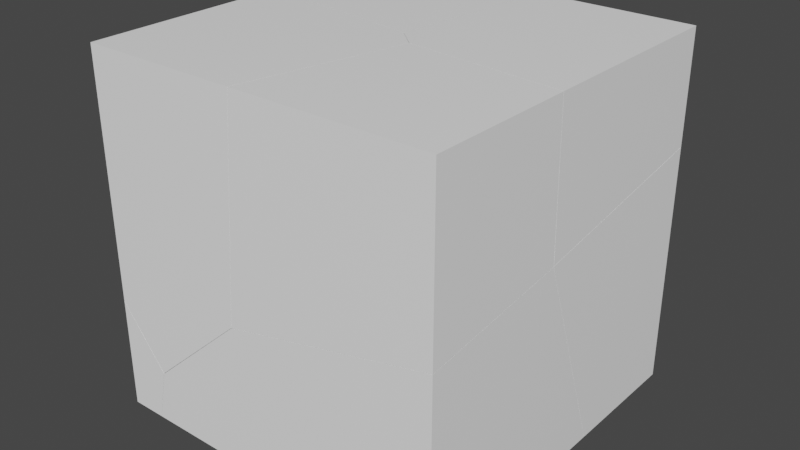 # Source: BrokenCube.blend  (saved by Blender 2.82.7; exported with 4.5.12 LTS)
import bpy
from mathutils import Matrix  # noqa: F401  (used for matrix-valued properties, if any)

bpy.ops.wm.read_factory_settings(use_empty=True)
scene = bpy.context.scene
scene.name = 'Scene'

# ---- collections
col_collection = bpy.data.collections.new('Collection'); scene.collection.children.link(col_collection)

# ---- materials (node trees are filled in below, after node groups)
mat_material = bpy.data.materials.new('Material')
mat_material.alpha_threshold = 0.0
mat_material.use_transparent_shadow = False
mat_material.line_color = (0.0, 0.0, 0.0, 1.0)

# ---- material node trees
mat_material.use_nodes = True; mat_material.node_tree.nodes.clear()
_N = mat_material.node_tree.nodes; _L = mat_material.node_tree.links
n0 = _N.new('ShaderNodeOutputMaterial'); n0.name = 'Material Output'; n0.location = (300, 300)
n1 = _N.new('ShaderNodeBsdfPrincipled'); n1.name = 'Principled BSDF'; n1.location = (10, 300)
n1.distribution = 'GGX'
n1.subsurface_method = 'BURLEY'
n1.inputs[0].default_value = (1.0, 1.0, 1.0, 1.0)
n1.inputs[2].default_value = 0.4
n1.inputs[3].default_value = 1.45
n1.inputs[27].default_value = (0.0, 0.0, 0.0, 1.0)
n1.inputs[28].default_value = 1.0
_L.new(n1.outputs[0], n0.inputs[0])
n0.is_active_output = True

# ---- world
world_world = bpy.data.worlds.new('World'); scene.world = world_world
world_world.use_nodes = True; world_world.node_tree.nodes.clear()
_N = world_world.node_tree.nodes; _L = world_world.node_tree.links
n0 = _N.new('ShaderNodeOutputWorld'); n0.name = 'World Output'; n0.location = (300, 300)
n1 = _N.new('ShaderNodeBackground'); n1.name = 'Background'; n1.location = (10, 300)
n1.inputs[0].default_value = (0.05088, 0.05088, 0.05088, 1.0)
_L.new(n1.outputs[0], n0.inputs[0])
n0.is_active_output = True
world_world.color = (0.05088, 0.05088, 0.05088)
world_world.use_sun_shadow = False
world_world.sun_shadow_jitter_overblur = 0.0

# ---- meshes
me_cube_cell_008 = bpy.data.meshes.new('Cube_cell.008')
me_cube_cell_008.from_pydata([(0.66, 0.619, 0.3331), (-0.4108, 0.2225, -0.2078), (-0.4789, -0.2495, -0.2766), (-0.268, -0.4381, -0.3389), (-0.3275, 0.619, -0.04473), (-0.3258, 0.619, -0.03788), (-0.233, 0.619, 0.3331), (-0.2143, 0.619, -0.169), (0.66, 0.619, -0.2926), (-0.3378, -0.3555, 0.3331), (0.66, -0.5462, 0.3331), (-0.1636, -0.4656, 0.3331), (-0.2183, -0.4603, 0.3331), (-0.3223, -0.3692, 0.3331), (0.66, -0.526, -0.4793), (0.66, -0.5258, -0.4851), (-0.3275, 0.619, -0.04473), (-0.3258, 0.619, -0.03788), (-0.233, 0.619, 0.3331), (-0.2143, 0.619, -0.169), (0.66, 0.619, -0.2926), (-0.3378, -0.3555, 0.3331), (0.66, -0.5462, 0.3331), (-0.1636, -0.4656, 0.3331), (-0.2183, -0.4603, 0.3331), (-0.3223, -0.3692, 0.3331), (0.66, -0.526, -0.4793), (0.66, -0.5258, -0.4851)], [], [(0, 18, 9, 25, 24, 23, 22), (3, 13, 21, 2), (1, 3, 2), (26, 10, 11), (20, 19, 4, 17, 18, 0), (5, 16, 1, 2), (8, 27, 3, 1, 7), (27, 26, 11, 12, 3), (16, 7, 1), (12, 13, 3), (22, 14, 15, 20, 0), (21, 6, 5, 2)])
_k = set([(4, 17), (4, 19), (5, 6), (5, 16), (6, 21), (7, 8), (7, 16), (8, 27), (9, 18), (9, 25), (10, 11), (10, 26), (11, 12), (12, 13), (13, 21), (14, 15), (14, 22), (15, 20), (17, 18), (19, 20), (22, 23), (23, 24), (24, 25), (26, 27)])
me_cube_cell_008.attributes.new('sharp_edge', 'BOOLEAN', 'EDGE').data.foreach_set('value', [ (min(e.vertices), max(e.vertices)) in _k for e in me_cube_cell_008.edges])
_uv = me_cube_cell_008.uv_layers.new(name='UVMap')
_uv.uv.foreach_set('vector', [0.625, 0.5, 0.7366, 0.5, 0.7497, 0.6218, 0.7478, 0.6235, 0.7348, 0.6349, 0.728, 0.6356, 0.625, 0.6456, 0.0, 0.0, 0.9311, 0.0, 1.0, 0.07538, 1.0, 1.0, 0.0, 0.0, 1.0, 0.0, 1.0, 1.0, 0.007857, 0.007857, 0.9422, 0.05134, 0.9421, 0.9421, 0.5468, 0.5, 0.5622, 0.3907, 0.5778, 0.3766, 0.5786, 0.3768, 0.625, 0.3884, 0.625, 0.5, 0.05466, 0.05466, 0.1124, 0.0, 1.0, 0.0, 1.0, 1.0, 0.09597, 0.05397, 0.007408, 0.0, 1.0, 0.0, 1.0, 1.0, 0.1123, 0.1123, 0.007408, 0.007408, 0.007857, 0.0, 0.9421, 0.0, 1.0, 0.06967, 1.0, 1.0, 1.0, 0.8876, 0.1123, 0.0, 1.0, 0.0, 0.06967, 0.06967, 1.0, 0.06887, 1.0, 1.0, 0.625, 0.6456, 0.5234, 0.6431, 0.5227, 0.6431, 0.5468, 0.5, 0.625, 0.5, 0.07538, 0.07538, 0.08896, 0.05442, 1.0, 0.05466, 1.0, 1.0])
me_cube_cell_008.materials.append(mat_material)
me_cube_cell_008.use_remesh_fix_poles = True
me_cube_cell_008.use_remesh_preserve_attributes = False
me_cube_cell_008.use_mirror_vertex_groups = False
me_cube_cell_008.update()
me_cube_cell_009 = bpy.data.meshes.new('Cube_cell.009')
me_cube_cell_009.from_pydata([(0.8219, 0.647, -0.7956), (-0.2509, 0.2463, 0.6617), (-0.4961, -0.1768, 0.4639), (-0.8622, -0.5121, -0.4737), (-0.3179, -0.2211, 0.5926), (-0.1065, -0.4106, 0.531), (-0.1805, -0.6028, 0.1432), (0.8219, 0.647, 0.5765), (0.7482, 0.647, 0.587), (-0.0522, 0.647, 0.7), (-0.05424, 0.647, 0.6909), (-0.383, 0.647, -0.7956), (0.8219, -0.4933, 0.3677), (0.8219, -0.4848, 0.3438), (0.8219, -0.4981, 0.3846), (0.8219, -0.07852, -0.7956), (-0.8114, -0.3882, -0.7956), (-0.8476, -0.3951, -0.7956), (-0.4366, 0.534, -0.7956), (-0.8804, -0.4012, -0.7956), (0.8219, 0.647, 0.5765), (0.7482, 0.647, 0.587), (-0.0522, 0.647, 0.7), (-0.05424, 0.647, 0.6909), (-0.383, 0.647, -0.7956), (0.8219, -0.4933, 0.3677), (0.8219, -0.4848, 0.3438), (0.8219, -0.4981, 0.3846), (0.8219, -0.07852, -0.7956), (-0.8114, -0.3882, -0.7956), (-0.8476, -0.3951, -0.7956), (-0.4366, 0.534, -0.7956), (-0.8804, -0.4012, -0.7956)], [], [(0, 20, 14, 25, 26, 28), (5, 2, 3), (4, 1, 2), (5, 4, 2), (6, 3, 32, 30), (1, 21, 22), (3, 31, 32), (6, 5, 3), (23, 24, 31, 3, 2), (7, 21, 1, 4, 5, 27), (1, 22, 23, 2), (11, 10, 9, 8, 20, 0), (12, 27, 6), (28, 29, 17, 19, 18, 11, 0), (13, 12, 6, 30, 16), (16, 15, 13), (27, 5, 6)])
_k = set([(7, 21), (7, 27), (8, 9), (8, 20), (9, 10), (10, 11), (11, 18), (12, 13), (12, 27), (13, 15), (14, 20), (14, 25), (15, 16), (16, 30), (17, 19), (17, 29), (18, 19), (21, 22), (22, 23), (23, 24), (24, 31), (25, 26), (26, 28), (28, 29), (30, 32), (31, 32)])
me_cube_cell_009.attributes.new('sharp_edge', 'BOOLEAN', 'EDGE').data.foreach_set('value', [ (min(e.vertices), max(e.vertices)) in _k for e in me_cube_cell_009.edges])
_uv = me_cube_cell_009.uv_layers.new(name='UVMap')
_uv.uv.foreach_set('vector', [0.375, 0.5, 0.5465, 0.5, 0.5224, 0.6432, 0.5204, 0.6425, 0.5174, 0.6415, 0.375, 0.5907, 0.0, 0.0, 1.0, 0.0, 1.0, 1.0, 0.0, 0.0, 1.0, 0.0, 1.0, 1.0, 0.0, 0.0, 1.0, 0.0, 1.0, 1.0, 0.0, 0.0, 1.0, 0.0, 1.0, 0.8654, 0.9494, 0.9494, 0.0, 0.0, 0.8896, 0.0, 0.8886, 0.8886, 0.0, 0.0, 0.8655, 0.0, 0.8654, 0.8654, 0.0, 0.0, 1.0, 0.0, 1.0, 1.0, 0.9425, 0.0, 0.9666, 0.01691, 1.0, 0.1345, 1.0, 1.0, 0.0, 0.0, 0.9563, 0.9312, 0.8896, 0.8896, 0.0, 0.0, 1.0, 0.0, 1.0, 1.0, 0.003065, 0.003065, 0.0, 0.0, 0.8886, 0.0, 1.0, 0.05747, 1.0, 1.0, 0.375, 0.3494, 0.5608, 0.3905, 0.5619, 0.3907, 0.5478, 0.4908, 0.5465, 0.5, 0.375, 0.5, 1.0, 0.9521, 0.00284, 0.0, 1.0, 0.0, 0.375, 0.5907, 0.1708, 0.6294, 0.1663, 0.6303, 0.1622, 0.631, 0.2177, 0.5141, 0.2244, 0.5, 0.375, 0.5, 0.02873, 0.02873, 0.04791, 0.0, 1.0, 0.0, 1.0, 0.9494, 0.9591, 0.9591, 1.0, 0.9591, 0.06938, 0.02857, 1.0, 0.02873, 0.003065, 0.0, 1.0, 0.0, 1.0, 1.0])
me_cube_cell_009.materials.append(mat_material)
me_cube_cell_009.use_remesh_fix_poles = True
me_cube_cell_009.use_remesh_preserve_attributes = False
me_cube_cell_009.use_mirror_vertex_groups = False
me_cube_cell_009.update()
me_cube_cell_001 = bpy.data.meshes.new('Cube_cell.001')
me_cube_cell_001.from_pydata([(0.5956, -0.5204, 0.4689), (-0.407, 0.2281, -0.5913), (-0.3326, 0.4201, -0.2035), (-0.5852, -0.5204, -0.7317), (0.5956, -0.5204, -0.4663), (-0.489, -0.5204, 0.4689), (-0.2832, 0.3989, 0.4689), (-0.2853, 0.3896, 0.4689), (0.5956, 0.3126, 0.4689), (0.5956, 0.3321, -0.3516), (0.5956, 0.3126, 0.4689), (0.5956, 0.3321, -0.3516), (-0.5852, -0.5204, -0.7317), (0.5956, -0.5204, -0.4663), (-0.489, -0.5204, 0.4689), (-0.2832, 0.3989, 0.4689), (-0.2853, 0.3896, 0.4689)], [], [(13, 12, 1, 11), (1, 2, 11), (14, 16, 1, 12), (5, 3, 4, 0), (16, 15, 2, 1), (10, 6, 7, 5, 0), (4, 9, 10, 0), (15, 8, 11, 2)])
_k = set([(3, 4), (3, 5), (4, 9), (5, 7), (6, 7), (6, 10), (8, 11), (8, 15), (9, 10), (11, 13), (12, 13), (12, 14), (14, 16), (15, 16)])
me_cube_cell_001.attributes.new('sharp_edge', 'BOOLEAN', 'EDGE').data.foreach_set('value', [ (min(e.vertices), max(e.vertices)) in _k for e in me_cube_cell_001.edges])
_uv = me_cube_cell_001.uv_layers.new(name='UVMap')
_uv.uv.foreach_set('vector', [0.9534, 0.9391, 0.06319, 0.0, 0.0, 0.0, 0.9965, 0.0, 0.0, 0.0, 1.0, 0.0, 0.9965, 0.9965, 0.05945, 0.04513, 1.0, 0.0453, 1.0, 0.0, 1.0, 0.9368, 0.625, 0.8856, 0.4749, 0.8976, 0.5081, 0.75, 0.625, 0.75, 0.0453, 0.0453, 0.06961, 0.0, 1.0, 0.0, 1.0, 1.0, 0.625, 0.6459, 0.7348, 0.6351, 0.7351, 0.6363, 0.7606, 0.75, 0.625, 0.75, 0.5081, 0.75, 0.5226, 0.6434, 0.625, 0.6459, 0.625, 0.75, 0.9304, 0.0, 0.949, 0.05726, 0.9962, 0.9962, 0.0, 0.0])
me_cube_cell_001.materials.append(mat_material)
me_cube_cell_001.use_remesh_fix_poles = True
me_cube_cell_001.use_remesh_preserve_attributes = False
me_cube_cell_001.use_mirror_vertex_groups = False
me_cube_cell_001.update()
me_cube_cell_002 = bpy.data.meshes.new('Cube_cell.002')
me_cube_cell_002.from_pydata([(1.156, -0.5297, -0.3465), (0.1532, 0.2181, 0.5919), (-0.5299, 0.309, -0.02689), (-0.599, 0.2965, -0.08864), (-0.02585, -0.5297, 0.4507), (1.156, -0.5297, 0.7163), (-0.6416, -0.5297, -0.3465), (-0.5794, -0.5297, -0.04873), (1.156, 0.323, 0.8308), (1.156, 0.7429, -0.3465), (-0.6429, -0.4387, -0.3465), (-0.5476, 0.4194, -0.3465), (-0.5584, 0.4139, -0.3465), (-0.6533, 0.3643, -0.3465), (1.156, -0.5297, 0.7163), (-0.02585, -0.5297, 0.4507), (-0.5794, -0.5297, -0.04873), (-0.6416, -0.5297, -0.3465), (1.156, 0.323, 0.8308), (1.156, 0.7429, -0.3465), (-0.5476, 0.4194, -0.3465), (-0.6533, 0.3643, -0.3465), (-0.6429, -0.4387, -0.3465), (-0.5584, 0.4139, -0.3465)], [], [(0, 14, 4, 7, 17), (3, 1, 2), (3, 21, 22), (15, 5, 18, 1), (3, 22, 6, 16), (3, 2, 20, 23), (20, 2, 1, 18, 19), (17, 10, 13, 12, 11, 9, 0), (23, 21, 3), (9, 8, 14, 0), (16, 15, 1, 3)])
_k = set([(4, 7), (4, 14), (5, 15), (5, 18), (6, 16), (6, 22), (7, 17), (8, 9), (8, 14), (9, 11), (10, 13), (10, 17), (11, 12), (12, 13), (15, 16), (18, 19), (19, 20), (20, 23), (21, 22), (21, 23)])
me_cube_cell_002.attributes.new('sharp_edge', 'BOOLEAN', 'EDGE').data.foreach_set('value', [ (min(e.vertices), max(e.vertices)) in _k for e in me_cube_cell_002.edges])
_uv = me_cube_cell_002.uv_layers.new(name='UVMap')
_uv.uv.foreach_set('vector', [0.375, 0.75, 0.5078, 0.75, 0.4746, 0.8978, 0.4122, 0.9669, 0.375, 0.9747, 0.0, 0.0, 1.0, 0.0, 1.0, 1.0, 0.0, 0.0, 0.8388, 0.0, 0.8387, 0.8387, 0.06319, 0.06319, 0.06122, 0.04678, 1.0, 0.006804, 1.0, 1.0, 0.0, 0.0, 0.8387, 0.0, 0.9426, 0.09127, 0.9424, 0.9424, 0.0, 0.0, 1.0, 0.0, 1.0, 0.8641, 0.8368, 0.8368, 0.1359, 0.0, 0.0, 0.0, 0.0, 0.0, 0.9932, 0.0, 0.9528, 0.9499, 0.1503, 0.75, 0.1501, 0.7386, 0.1488, 0.6383, 0.1607, 0.6321, 0.162, 0.6314, 0.375, 0.5909, 0.375, 0.75, 1.0, 0.8368, 0.1612, 0.0, 1.0, 0.0, 0.375, 0.5909, 0.5222, 0.6434, 0.5078, 0.75, 0.375, 0.75, 1.0, 0.9424, 1.0, 0.06319, 1.0, 1.0, 1.0, 0.0])
me_cube_cell_002.materials.append(mat_material)
me_cube_cell_002.use_remesh_fix_poles = True
me_cube_cell_002.use_remesh_preserve_attributes = False
me_cube_cell_002.use_mirror_vertex_groups = False
me_cube_cell_002.update()
me_cube_cell_003 = bpy.data.meshes.new('Cube_cell.003')
me_cube_cell_003.from_pydata([(-0.4651, 0.5004, 0.4315), (0.4614, 0.1007, -0.1099), (0.3935, -0.3679, -0.1793), (0.2159, -0.3234, -0.3071), (-0.4651, 0.5004, -0.09686), (-0.4651, -0.189, -0.3584), (-0.4651, -0.213, -0.3674), (-0.4651, -0.2138, -0.3612), (-0.4651, -0.3226, 0.4315), (0.5452, 0.5004, 0.05426), (0.6395, 0.5004, 0.4315), (0.5351, -0.4726, 0.4315), (-0.4651, -0.189, -0.3584), (-0.4651, 0.5004, -0.09686), (-0.4651, -0.213, -0.3674), (-0.4651, -0.2138, -0.3612), (-0.4651, -0.3226, 0.4315), (0.6395, 0.5004, 0.4315), (0.5452, 0.5004, 0.05426), (0.5351, -0.4726, 0.4315)], [], [(18, 17, 19, 2, 1), (2, 3, 1), (3, 2, 15, 14), (3, 14, 12, 1), (19, 8, 15, 2), (10, 9, 13, 0), (13, 5, 6, 7, 16, 0), (4, 18, 1, 12), (16, 11, 10, 0)])
_k = set([(4, 12), (4, 18), (5, 6), (5, 13), (6, 7), (7, 16), (8, 15), (8, 19), (9, 10), (9, 13), (10, 11), (11, 16), (12, 14), (14, 15), (17, 18), (17, 19)])
me_cube_cell_003.attributes.new('sharp_edge', 'BOOLEAN', 'EDGE').data.foreach_set('value', [ (min(e.vertices), max(e.vertices)) in _k for e in me_cube_cell_003.edges])
_uv = me_cube_cell_003.uv_layers.new(name='UVMap')
_uv.uv.foreach_set('vector', [1.0, 0.8891, 0.9885, 0.9045, 0.07556, 0.0, 1.0, 0.0, 1.0, 0.0, 0.0, 0.0, 1.0, 0.0, 1.0, 1.0, 0.0, 0.0, 1.0, 0.0, 1.0, 0.9445, 0.931, 0.931, 0.0, 0.0, 0.931, 0.0, 1.0, 0.05166, 1.0, 1.0, 1.0, 0.9244, 0.9449, 0.01573, 0.9445, 0.9445, 1.0, 0.0, 0.625, 0.3881, 0.5778, 0.3763, 0.559, 0.25, 0.625, 0.25, 0.559, 0.25, 0.5263, 0.1638, 0.5251, 0.1608, 0.5259, 0.1607, 0.625, 0.1471, 0.625, 0.25, 0.9343, 0.04687, 0.8891, 0.8891, 0.0, 0.0, 0.9483, 0.0, 0.875, 0.6029, 0.75, 0.6216, 0.7369, 0.5, 0.875, 0.5])
me_cube_cell_003.materials.append(mat_material)
me_cube_cell_003.use_remesh_fix_poles = True
me_cube_cell_003.use_remesh_preserve_attributes = False
me_cube_cell_003.use_mirror_vertex_groups = False
me_cube_cell_003.update()
me_cube_cell_004 = bpy.data.meshes.new('Cube_cell.004')
me_cube_cell_004.from_pydata([(-0.3997, 0.5504, -0.7058), (0.5282, 0.1542, 0.7521), (0.2801, -0.2737, 0.5538), (-0.08685, -0.6092, -0.3863), (-0.156, -0.6218, -0.4475), (-0.3997, -0.4365, -0.1342), (-0.3997, -0.3967, -0.7034), (-0.3997, -0.4452, -0.1542), (-0.3997, 0.5504, 0.764), (-0.3997, 0.5403, 0.7601), (-0.3997, -0.1631, 0.4933), (0.6024, 0.5504, 0.9137), (0.6113, 0.5504, 0.9149), (0.7243, 0.5504, 0.7908), (0.4191, 0.5504, -0.5883), (0.3931, 0.5504, -0.7058), (-0.1051, -0.4983, -0.7058), (-0.21, -0.5535, -0.7058), (-0.2024, -0.5496, -0.7058), (-0.3997, -0.3967, -0.7034), (-0.21, -0.5535, -0.7058), (-0.3997, -0.1631, 0.4933), (-0.3997, -0.4365, -0.1342), (-0.3997, -0.4452, -0.1542), (-0.3997, 0.5504, 0.764), (-0.3997, 0.5403, 0.7601), (0.6024, 0.5504, 0.9137), (0.6113, 0.5504, 0.9149), (0.7243, 0.5504, 0.7908), (0.4191, 0.5504, -0.5883), (0.3931, 0.5504, -0.7058), (-0.1051, -0.4983, -0.7058), (-0.2024, -0.5496, -0.7058)], [], [(0, 30, 31, 18, 20, 6), (0, 24, 26, 27, 13, 29, 30), (2, 11, 8, 25), (1, 2, 3), (16, 15, 14, 1, 3), (3, 5, 7, 4), (17, 32, 3, 4), (6, 23, 22, 21, 9, 24, 0), (28, 12, 1), (7, 19, 4), (14, 28, 1), (12, 11, 2, 1), (25, 10, 2), (32, 16, 3), (19, 17, 4), (10, 5, 3, 2)])
_k = set([(5, 7), (5, 10), (6, 20), (6, 23), (7, 19), (8, 11), (8, 25), (9, 21), (9, 24), (10, 25), (11, 12), (12, 28), (13, 27), (13, 29), (14, 15), (14, 28), (15, 16), (16, 32), (17, 19), (17, 32), (18, 20), (18, 31), (21, 22), (22, 23), (24, 26), (26, 27), (29, 30), (30, 31)])
me_cube_cell_004.attributes.new('sharp_edge', 'BOOLEAN', 'EDGE').data.foreach_set('value', [ (min(e.vertices), max(e.vertices)) in _k for e in me_cube_cell_004.edges])
_uv = me_cube_cell_004.uv_layers.new(name='UVMap')
_uv.uv.foreach_set('vector', [0.125, 0.5, 0.2241, 0.5, 0.1618, 0.6311, 0.1497, 0.6375, 0.1487, 0.638, 0.125, 0.6184, 0.375, 0.25, 0.5587, 0.25, 0.5774, 0.3753, 0.5776, 0.3764, 0.5621, 0.3905, 0.3897, 0.3524, 0.375, 0.3491, 0.0, 0.0, 0.9432, 0.0, 0.9428, 0.9349, 0.9312, 0.9312, 0.0, 0.0, 1.0, 0.0, 1.0, 1.0, 0.1343, 0.1343, 0.0571, 0.03156, 0.1111, 0.0, 1.0, 0.0, 1.0, 1.0, 0.0, 0.0, 0.8614, 0.0, 1.0, 0.1711, 1.0, 1.0, 0.1622, 0.1622, 0.1353, 0.0, 1.0, 0.0, 1.0, 1.0, 0.3753, 0.1316, 0.4439, 0.1255, 0.4464, 0.1266, 0.5249, 0.1608, 0.5582, 0.2487, 0.5587, 0.25, 0.375, 0.25, 0.113, 0.113, 1.0, 0.1113, 1.0, 1.0, 0.1711, 0.1711, 1.0, 0.1709, 1.0, 1.0, 1.0, 0.8889, 0.113, 0.0, 1.0, 0.0, 0.1113, 0.1113, 0.05682, 0.0, 1.0, 0.0, 1.0, 1.0, 1.0, 0.9312, 0.06828, 0.0, 1.0, 0.0, 1.0, 0.8647, 0.1343, 0.0, 1.0, 0.0, 0.1731, 0.1631, 1.0, 0.1622, 1.0, 1.0, 0.9317, 0.0, 1.0, 0.1386, 1.0, 1.0, 0.0, 0.0])
me_cube_cell_004.materials.append(mat_material)
me_cube_cell_004.use_remesh_fix_poles = True
me_cube_cell_004.use_remesh_preserve_attributes = False
me_cube_cell_004.use_mirror_vertex_groups = False
me_cube_cell_004.update()
me_cube_cell_005 = bpy.data.meshes.new('Cube_cell.005')
me_cube_cell_005.from_pydata([(-0.5759, -0.6456, 0.8054), (0.4944, 0.2962, 0.1329), (0.4195, 0.1028, -0.2555), (0.2832, 0.4843, 0.1943), (0.1046, 0.5293, 0.06556), (-0.3313, 0.1802, -0.9353), (-0.2618, 0.1933, -0.8731), (0.241, -0.6456, -0.3964), (0.2019, -0.6456, -0.4318), (0.3373, -0.6456, 0.8054), (0.2455, -0.6456, -0.3412), (-0.3122, -0.6456, -0.8947), (-0.3255, -0.6456, -0.8781), (-0.5759, -0.6456, -0.5627), (-0.5759, 0.3574, -0.6416), (-0.5759, 0.2197, -0.6309), (-0.5759, 0.6394, 0.005229), (-0.5759, 0.5292, 0.8054), (0.535, 0.2336, 0.8054), (0.415, 0.381, 0.8054), (0.4245, 0.3795, 0.8054), (0.4402, 0.3657, 0.8054), (0.544, 0.2736, 0.8054), (0.2455, -0.6456, -0.3412), (0.241, -0.6456, -0.3964), (0.2019, -0.6456, -0.4318), (0.3373, -0.6456, 0.8054), (-0.3122, -0.6456, -0.8947), (-0.3255, -0.6456, -0.8781), (-0.5759, -0.6456, -0.5627), (-0.5759, 0.3574, -0.6416), (-0.5759, 0.6394, 0.005229), (-0.5759, 0.2197, -0.6309), (-0.5759, 0.5292, 0.8054), (0.535, 0.2336, 0.8054), (0.544, 0.2736, 0.8054), (0.415, 0.381, 0.8054), (0.4245, 0.3795, 0.8054), (0.4402, 0.3657, 0.8054)], [], [(3, 4, 19, 37), (1, 38, 35), (1, 3, 37, 38), (23, 24, 2, 1, 35, 34), (6, 4, 1, 2), (31, 4, 5, 30), (25, 27, 5, 6), (6, 2, 24, 25), (5, 27, 28, 32, 30), (4, 3, 1), (6, 5, 4), (33, 16, 14, 15, 29, 0), (34, 9, 23), (28, 13, 32), (26, 18, 22, 21, 20, 36, 33, 0), (29, 12, 11, 8, 7, 10, 26, 0), (31, 17, 19, 4)])
_k = set([(7, 8), (7, 10), (8, 11), (9, 23), (9, 34), (10, 26), (11, 12), (12, 29), (13, 28), (13, 32), (14, 15), (14, 16), (15, 29), (16, 33), (17, 19), (17, 31), (18, 22), (18, 26), (19, 37), (20, 21), (20, 36), (21, 22), (23, 24), (24, 25), (25, 27), (27, 28), (30, 31), (30, 32), (33, 36), (34, 35), (35, 38), (37, 38)])
me_cube_cell_005.attributes.new('sharp_edge', 'BOOLEAN', 'EDGE').data.foreach_set('value', [ (min(e.vertices), max(e.vertices)) in _k for e in me_cube_cell_005.edges])
_uv = me_cube_cell_005.uv_layers.new(name='UVMap')
_uv.uv.foreach_set('vector', [0.0, 0.0, 1.0, 0.0, 1.0, 0.9363, 0.9239, 0.9239, 0.0, 0.0, 0.9304, 0.0, 0.9309, 0.9309, 0.0, 0.0, 1.0, 0.0, 1.0, 0.9239, 0.9304, 0.9304, 0.05119, 0.05119, 0.938, 0.938, 0.0, 0.0, 1.0, 0.0, 1.0, 0.9309, 0.9604, 0.9604, 0.0, 0.0, 1.0, 0.0, 1.0, 1.0, 0.0, 0.0, 1.0, 0.06849, 1.0, 1.0, 0.0, 0.0, 0.829, 0.0, 1.0, 0.9443, 0.05673, 0.0, 0.0, 0.0, 1.0, 0.0, 0.0, 0.0, 1.0, 0.0, 1.0, 0.938, 0.9443, 0.9443, 0.0, 0.0, 0.9433, 0.0, 1.0, 0.0456, 1.0, 0.84, 0.829, 0.829, 0.0, 0.0, 1.0, 0.0, 1.0, 1.0, 0.0, 0.0, 1.0, 0.0, 1.0, 1.0, 0.625, 0.1469, 0.525, 0.1606, 0.4441, 0.1254, 0.4455, 0.1082, 0.454, 0.0, 0.625, 0.0, 0.9604, 0.0, 0.9603, 0.9082, 0.05119, 0.0, 0.9544, 0.0, 0.9539, 0.7947, 0.16, 0.0, 0.7608, 0.75, 0.7361, 0.6401, 0.735, 0.6351, 0.748, 0.6236, 0.7499, 0.6219, 0.7511, 0.6217, 0.875, 0.6031, 0.875, 0.75, 0.454, 1.0, 0.4146, 0.9687, 0.4125, 0.967, 0.4704, 0.9028, 0.4748, 0.8979, 0.4817, 0.8973, 0.625, 0.8858, 0.625, 1.0, 0.9315, 0.0, 0.9414, 0.04722, 0.9363, 0.9363, 0.0, 0.0])
me_cube_cell_005.materials.append(mat_material)
me_cube_cell_005.use_remesh_fix_poles = True
me_cube_cell_005.use_remesh_preserve_attributes = False
me_cube_cell_005.use_mirror_vertex_groups = False
me_cube_cell_005.update()
me_cube_cell_006 = bpy.data.meshes.new('Cube_cell.006')
me_cube_cell_006.from_pydata([(-0.122, -0.4221, -0.2396), (0.1205, 0.4039, 0.01827), (0.07804, -0.4221, -0.2396), (0.1401, -0.4221, 0.05789), (0.1368, -0.4221, 0.04187), (-0.122, -0.4221, 0.3889), (-0.122, 0.5798, 0.3102), (-0.122, 0.6288, -0.2396), (-0.122, -0.3211, 0.381), (0.06656, 0.4717, -0.2396), (0.06828, 0.3472, -0.2396), (0.1401, -0.4221, 0.05789), (0.1368, -0.4221, 0.04187), (0.07804, -0.4221, -0.2396), (-0.122, -0.4221, 0.3889), (-0.122, 0.6288, -0.2396), (-0.122, 0.5798, 0.3102), (-0.122, -0.3211, 0.381), (0.06656, 0.4717, -0.2396), (0.06828, 0.3472, -0.2396)], [], [(0, 14, 17, 6, 15), (13, 12, 11, 14, 0), (19, 18, 1, 3, 4), (4, 2, 19), (8, 5, 3, 1, 16), (15, 9, 10, 13, 0), (16, 1, 18, 7)])
_k = set([(2, 4), (2, 19), (3, 4), (3, 5), (5, 8), (6, 15), (6, 17), (7, 16), (7, 18), (8, 16), (9, 10), (9, 15), (10, 13), (11, 12), (11, 14), (12, 13), (14, 17), (18, 19)])
me_cube_cell_006.attributes.new('sharp_edge', 'BOOLEAN', 'EDGE').data.foreach_set('value', [ (min(e.vertices), max(e.vertices)) in _k for e in me_cube_cell_006.edges])
_uv = me_cube_cell_006.uv_layers.new(name='UVMap')
_uv.uv.foreach_set('vector', [0.375, 0.0, 0.4536, 0.0, 0.4526, 0.01262, 0.4437, 0.1252, 0.375, 0.1314, 0.375, 0.975, 0.4102, 0.9676, 0.4122, 0.9672, 0.4536, 1.0, 0.375, 1.0, 0.1438, 0.1438, 0.1635, 0.0, 1.0, 0.0, 1.0, 0.9425, 0.9474, 0.9474, 1.0, 0.9474, 0.1942, 0.1422, 1.0, 0.1438, 1.0, 0.8277, 0.8924, 0.8353, 0.0575, 0.0, 0.0, 0.0, 0.8288, 0.0, 0.125, 0.6186, 0.1486, 0.6383, 0.1488, 0.6538, 0.15, 0.75, 0.125, 0.75, 1.0, 0.1712, 1.0, 1.0, 0.1635, 0.1635, 0.9871, 0.1617])
me_cube_cell_006.materials.append(mat_material)
me_cube_cell_006.use_remesh_fix_poles = True
me_cube_cell_006.use_remesh_preserve_attributes = False
me_cube_cell_006.use_mirror_vertex_groups = False
me_cube_cell_006.update()

# ---- objects
ob_cube_cell = bpy.data.objects.new('Cube_cell', me_cube_cell_008)
ob_cube_cell_001 = bpy.data.objects.new('Cube_cell.001', me_cube_cell_009)
ob_cube_cell_002 = bpy.data.objects.new('Cube_cell.002', me_cube_cell_001)
ob_cube_cell_003 = bpy.data.objects.new('Cube_cell.003', me_cube_cell_002)
ob_cube_cell_004 = bpy.data.objects.new('Cube_cell.004', me_cube_cell_003)
ob_cube_cell_005 = bpy.data.objects.new('Cube_cell.005', me_cube_cell_004)
ob_cube_cell_006 = bpy.data.objects.new('Cube_cell.006', me_cube_cell_005)
ob_cube_cell_007 = bpy.data.objects.new('Cube_cell.007', me_cube_cell_006)

# ---- transforms, parenting, visibility, modifiers, constraints
ob_cube_cell.location = (0.34, 0.381, 0.6669)
ob_cube_cell.lineart.crease_threshold = 0.0
ob_cube_cell_001.location = (0.1781, 0.353, -0.2044)
ob_cube_cell_001.lineart.crease_threshold = 0.0
ob_cube_cell_002.location = (0.4044, -0.4796, 0.5311)
ob_cube_cell_002.lineart.crease_threshold = 0.0
ob_cube_cell_003.location = (-0.1562, -0.4703, -0.6535)
ob_cube_cell_003.lineart.crease_threshold = 0.0
ob_cube_cell_004.location = (-0.5349, 0.4996, 0.5685)
ob_cube_cell_004.lineart.crease_threshold = 0.0
ob_cube_cell_005.location = (-0.6003, 0.4496, -0.2942)
ob_cube_cell_005.lineart.crease_threshold = 0.0
ob_cube_cell_006.location = (-0.4241, -0.3544, 0.1946)
ob_cube_cell_006.lineart.crease_threshold = 0.0
ob_cube_cell_007.location = (-0.878, -0.5779, -0.7604)
ob_cube_cell_007.lineart.crease_threshold = 0.0

# ---- collection membership
col_collection.objects.link(ob_cube_cell)
col_collection.objects.link(ob_cube_cell_001)
col_collection.objects.link(ob_cube_cell_002)
col_collection.objects.link(ob_cube_cell_003)
col_collection.objects.link(ob_cube_cell_004)
col_collection.objects.link(ob_cube_cell_005)
col_collection.objects.link(ob_cube_cell_006)
col_collection.objects.link(ob_cube_cell_007)

# ---- scene / render settings (as saved in the file)
scene.frame_start = 1; scene.frame_end = 250; scene.frame_set(1)
scene.render.engine = 'BLENDER_EEVEE_NEXT'
scene.cycles.use_denoising = False
scene.cycles.samples = 128
scene.cycles.sampling_pattern = 'TABULATED_SOBOL'
scene.cycles.use_adaptive_sampling = False
scene.cycles.use_light_tree = False
scene.view_settings.view_transform = 'Filmic'
bpy.context.view_layer.update()

# ---- added for rendering (the .blend has no active camera and no usable light): camera, sun
cam_auto = bpy.data.cameras.new('AutoCamera')
cam_auto.lens = 50.0
cam_auto.sensor_width = 36.0
cam_auto.clip_end = 1000.0
ob_auto_camera = bpy.data.objects.new('AutoCamera', cam_auto)
scene.collection.objects.link(ob_auto_camera)
ob_auto_camera.location = (3.20507, -3.84609, 2.56406)
ob_auto_camera.rotation_euler = (1.09748, -7.21219e-08, 0.694738)
scene.camera = ob_auto_camera
light_auto_sun = bpy.data.lights.new('AutoSun', 'SUN')
light_auto_sun.energy = 3.0
light_auto_sun.angle = 0.0523599
ob_auto_sun = bpy.data.objects.new('AutoSun', light_auto_sun)
scene.collection.objects.link(ob_auto_sun)
ob_auto_sun.rotation_euler = (0.872665, 0.174533, 0.523599)
bpy.context.view_layer.update()
